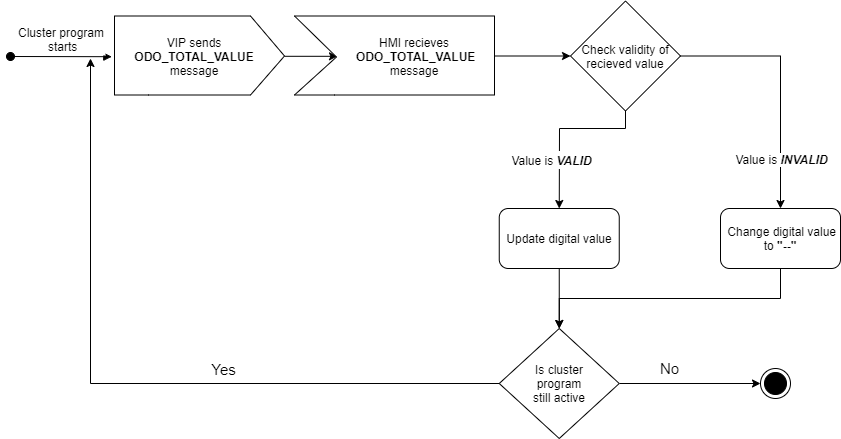

The diagram above was exported from draw.io. Its source (the exported page's mxGraphModel, read from the mxfile embedded in the PNG):
<mxGraphModel dx="1825" dy="559" grid="1" gridSize="10" guides="1" tooltips="1" connect="1" arrows="1" fold="1" page="1" pageScale="1" pageWidth="827" pageHeight="1169" math="0" shadow="0">
  <root>
    <mxCell id="0" />
    <mxCell id="1" parent="0" />
    <mxCell id="zDgJxYDyZ430KHNFPg7d-7" value="Cluster program&#10; starts" style="verticalAlign=bottom;startArrow=oval;endArrow=block;startSize=8;shadow=0;strokeWidth=1;fontSize=12;entryX=-0.016;entryY=0.407;entryDx=0;entryDy=0;entryPerimeter=0;" parent="1" target="zDgJxYDyZ430KHNFPg7d-9" edge="1">
      <mxGeometry relative="1" as="geometry">
        <mxPoint x="-70" y="248" as="sourcePoint" />
        <mxPoint x="200" y="110" as="targetPoint" />
        <mxPoint as="offset" />
      </mxGeometry>
    </mxCell>
    <mxCell id="zDgJxYDyZ430KHNFPg7d-8" style="edgeStyle=orthogonalEdgeStyle;rounded=0;orthogonalLoop=1;jettySize=auto;html=1;entryX=0.215;entryY=0.403;entryDx=0;entryDy=0;entryPerimeter=0;" parent="1" source="zDgJxYDyZ430KHNFPg7d-9" target="zDgJxYDyZ430KHNFPg7d-10" edge="1">
      <mxGeometry relative="1" as="geometry">
        <Array as="points">
          <mxPoint x="194" y="247.5" />
        </Array>
      </mxGeometry>
    </mxCell>
    <mxCell id="zDgJxYDyZ430KHNFPg7d-9" value="" style="verticalLabelPosition=bottom;verticalAlign=top;html=1;shape=mxgraph.basic.polygon;polyCoords=[[0,0],[0.8,0],[1,0.4],[1,0.4],[0.8,0.79],[0.2,0.79],[0,0.79],[0,0.25]];polyline=0;" parent="1" vertex="1">
      <mxGeometry x="34" y="207.5" width="170" height="100" as="geometry" />
    </mxCell>
    <mxCell id="zDgJxYDyZ430KHNFPg7d-19" style="edgeStyle=orthogonalEdgeStyle;rounded=0;orthogonalLoop=1;jettySize=auto;html=1;fontSize=12;entryX=0;entryY=0.5;entryDx=0;entryDy=0;exitX=0.98;exitY=0.425;exitDx=0;exitDy=0;exitPerimeter=0;" parent="1" source="zDgJxYDyZ430KHNFPg7d-10" target="zDgJxYDyZ430KHNFPg7d-16" edge="1">
      <mxGeometry relative="1" as="geometry">
        <mxPoint x="650" y="120" as="targetPoint" />
        <Array as="points">
          <mxPoint x="410" y="248" />
        </Array>
      </mxGeometry>
    </mxCell>
    <mxCell id="zDgJxYDyZ430KHNFPg7d-10" value="" style="verticalLabelPosition=bottom;verticalAlign=top;html=1;shape=mxgraph.basic.polygon;polyCoords=[[0,0],[1,0],[1,0.4],[1,0.4],[1,0.79],[0.2,0.79],[0,0.79],[0.21,0.41]];polyline=0;" parent="1" vertex="1">
      <mxGeometry x="214" y="207.5" width="200" height="100" as="geometry" />
    </mxCell>
    <mxCell id="zDgJxYDyZ430KHNFPg7d-11" value="VIP sends&lt;br&gt;&lt;b&gt;ODO_TOTAL_VALUE&lt;/b&gt;&lt;br&gt;message" style="text;html=1;strokeColor=none;fillColor=none;align=center;verticalAlign=middle;whiteSpace=wrap;rounded=0;" parent="1" vertex="1">
      <mxGeometry x="54" y="217.5" width="120" height="60" as="geometry" />
    </mxCell>
    <mxCell id="zDgJxYDyZ430KHNFPg7d-14" value="HMI recieves&lt;br&gt;&amp;nbsp;&lt;b&gt;ODO_TOTAL_VALUE&lt;/b&gt;&lt;br&gt;message" style="text;html=1;strokeColor=none;fillColor=none;align=center;verticalAlign=middle;whiteSpace=wrap;rounded=0;" parent="1" vertex="1">
      <mxGeometry x="274" y="217.5" width="120" height="60" as="geometry" />
    </mxCell>
    <mxCell id="zDgJxYDyZ430KHNFPg7d-63" style="edgeStyle=orthogonalEdgeStyle;rounded=0;orthogonalLoop=1;jettySize=auto;html=1;fontSize=15;" parent="1" source="zDgJxYDyZ430KHNFPg7d-16" target="zDgJxYDyZ430KHNFPg7d-30" edge="1">
      <mxGeometry relative="1" as="geometry">
        <mxPoint x="801.4563900000003" y="381.44999999999993" as="targetPoint" />
      </mxGeometry>
    </mxCell>
    <mxCell id="zDgJxYDyZ430KHNFPg7d-16" value="Check validity of recieved value" style="rhombus;whiteSpace=wrap;html=1;fontSize=12;" parent="1" vertex="1">
      <mxGeometry x="490" y="192.5" width="110" height="110" as="geometry" />
    </mxCell>
    <mxCell id="zDgJxYDyZ430KHNFPg7d-117" style="edgeStyle=orthogonalEdgeStyle;rounded=0;orthogonalLoop=1;jettySize=auto;html=1;entryX=0.5;entryY=0;entryDx=0;entryDy=0;fontSize=15;" parent="1" source="zDgJxYDyZ430KHNFPg7d-30" target="zDgJxYDyZ430KHNFPg7d-45" edge="1">
      <mxGeometry relative="1" as="geometry">
        <Array as="points">
          <mxPoint x="700" y="490" />
          <mxPoint x="479" y="490" />
        </Array>
      </mxGeometry>
    </mxCell>
    <mxCell id="zDgJxYDyZ430KHNFPg7d-30" value="&amp;nbsp;Change digital value to &lt;b&gt;&quot;--&quot;&lt;/b&gt;" style="rounded=1;whiteSpace=wrap;html=1;fontSize=12;" parent="1" vertex="1">
      <mxGeometry x="640" y="400" width="120" height="60" as="geometry" />
    </mxCell>
    <mxCell id="zDgJxYDyZ430KHNFPg7d-56" style="edgeStyle=orthogonalEdgeStyle;rounded=0;orthogonalLoop=1;jettySize=auto;html=1;fontSize=12;" parent="1" source="zDgJxYDyZ430KHNFPg7d-45" edge="1">
      <mxGeometry relative="1" as="geometry">
        <mxPoint x="10" y="250" as="targetPoint" />
      </mxGeometry>
    </mxCell>
    <mxCell id="zDgJxYDyZ430KHNFPg7d-57" value="Yes" style="edgeLabel;html=1;align=center;verticalAlign=middle;resizable=0;points=[];fontSize=15;" parent="zDgJxYDyZ430KHNFPg7d-56" vertex="1" connectable="0">
      <mxGeometry x="-0.1472" y="-5" relative="1" as="geometry">
        <mxPoint x="36.25" y="-10" as="offset" />
      </mxGeometry>
    </mxCell>
    <mxCell id="zDgJxYDyZ430KHNFPg7d-58" style="edgeStyle=orthogonalEdgeStyle;rounded=0;orthogonalLoop=1;jettySize=auto;html=1;fontSize=15;" parent="1" source="zDgJxYDyZ430KHNFPg7d-45" edge="1">
      <mxGeometry relative="1" as="geometry">
        <mxPoint x="680" y="574.9999999999998" as="targetPoint" />
      </mxGeometry>
    </mxCell>
    <mxCell id="zDgJxYDyZ430KHNFPg7d-60" value="No" style="edgeLabel;html=1;align=center;verticalAlign=middle;resizable=0;points=[];fontSize=15;" parent="zDgJxYDyZ430KHNFPg7d-58" vertex="1" connectable="0">
      <mxGeometry x="-0.2979" y="-1" relative="1" as="geometry">
        <mxPoint y="-16" as="offset" />
      </mxGeometry>
    </mxCell>
    <mxCell id="zDgJxYDyZ430KHNFPg7d-45" value="Is cluster&lt;br&gt;&amp;nbsp;program&amp;nbsp;&lt;br&gt;still active" style="rhombus;whiteSpace=wrap;html=1;fontSize=12;" parent="1" vertex="1">
      <mxGeometry x="418.75" y="520" width="120" height="110" as="geometry" />
    </mxCell>
    <mxCell id="zDgJxYDyZ430KHNFPg7d-61" value="" style="ellipse;html=1;shape=endState;fillColor=#000000;strokeColor=#000000;" parent="1" vertex="1">
      <mxGeometry x="680" y="560" width="30" height="30" as="geometry" />
    </mxCell>
    <mxCell id="zDgJxYDyZ430KHNFPg7d-64" value="Value is &lt;b&gt;&lt;i&gt;INVALID&lt;/i&gt;&lt;/b&gt;" style="edgeLabel;html=1;align=center;verticalAlign=middle;resizable=0;points=[];fontSize=12;" parent="1" vertex="1" connectable="0">
      <mxGeometry x="700" y="350" as="geometry" />
    </mxCell>
    <mxCell id="zDgJxYDyZ430KHNFPg7d-116" style="edgeStyle=orthogonalEdgeStyle;rounded=0;orthogonalLoop=1;jettySize=auto;html=1;fontSize=15;" parent="1" source="zDgJxYDyZ430KHNFPg7d-91" target="zDgJxYDyZ430KHNFPg7d-45" edge="1">
      <mxGeometry relative="1" as="geometry" />
    </mxCell>
    <mxCell id="zDgJxYDyZ430KHNFPg7d-91" value="Update digital value" style="rounded=1;whiteSpace=wrap;html=1;fontSize=12;" parent="1" vertex="1">
      <mxGeometry x="418.75" y="400" width="120" height="60" as="geometry" />
    </mxCell>
    <mxCell id="zDgJxYDyZ430KHNFPg7d-97" value="" style="endArrow=classic;html=1;fontSize=15;exitX=0.5;exitY=1;exitDx=0;exitDy=0;entryX=0.5;entryY=0;entryDx=0;entryDy=0;rounded=0;" parent="1" source="zDgJxYDyZ430KHNFPg7d-16" target="zDgJxYDyZ430KHNFPg7d-91" edge="1">
      <mxGeometry width="50" height="50" relative="1" as="geometry">
        <mxPoint x="490" y="450" as="sourcePoint" />
        <mxPoint x="282.43982000000005" y="381.80499999999984" as="targetPoint" />
        <Array as="points">
          <mxPoint x="545" y="320" />
          <mxPoint x="479" y="320" />
        </Array>
      </mxGeometry>
    </mxCell>
    <mxCell id="zDgJxYDyZ430KHNFPg7d-99" value="&lt;span style=&quot;font-size: 12px&quot;&gt;Value is&amp;nbsp;&lt;/span&gt;&lt;b style=&quot;font-size: 12px&quot;&gt;&lt;i&gt;VALID&lt;/i&gt;&lt;/b&gt;" style="edgeLabel;html=1;align=center;verticalAlign=middle;resizable=0;points=[];fontSize=15;" parent="zDgJxYDyZ430KHNFPg7d-97" vertex="1" connectable="0">
      <mxGeometry x="-0.026" y="-2" relative="1" as="geometry">
        <mxPoint x="-12.5" y="32" as="offset" />
      </mxGeometry>
    </mxCell>
  </root>
</mxGraphModel>